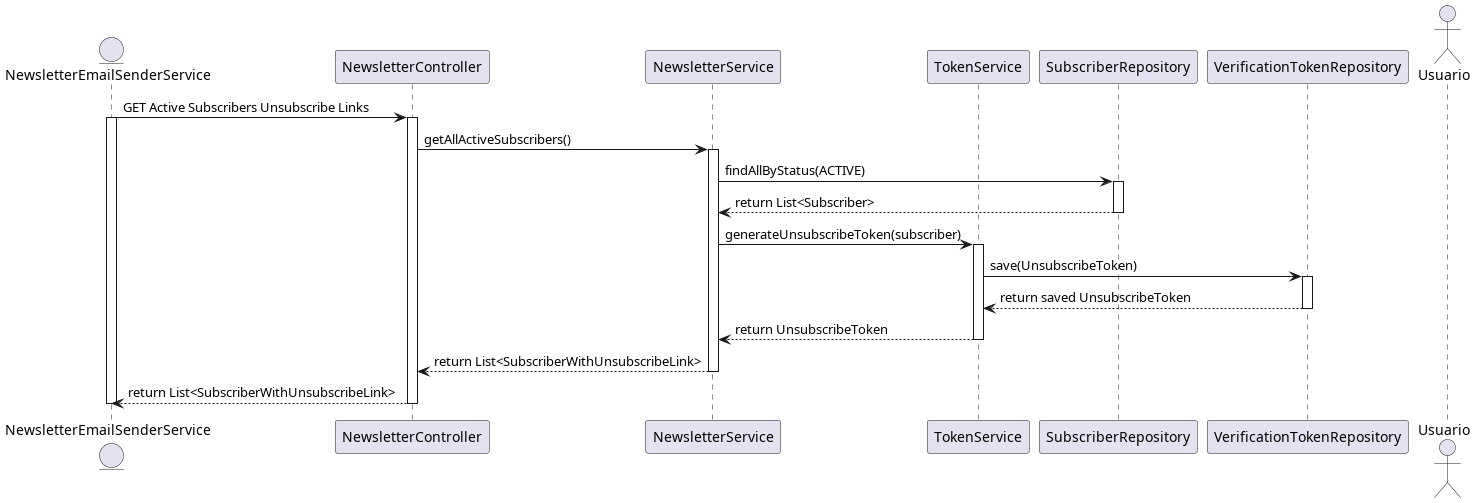

The diagram above was rendered by PlantUML. Its source (embedded in the PNG):
@startuml unsubscribeLink_generation_sequence_diagram
entity "NewsletterEmailSenderService" as EmailSenderService

participant "NewsletterController" as Controller
participant "NewsletterService" as Service
participant "TokenService" as TokenService
participant "SubscriberRepository" as Repo
participant "VerificationTokenRepository" as TokenRepo

actor Usuario

EmailSenderService -> Controller : GET Active Subscribers Unsubscribe Links
activate EmailSenderService
activate Controller
Controller -> Service : getAllActiveSubscribers()
activate Service
Service -> Repo : findAllByStatus(ACTIVE)
activate Repo
Repo --> Service : return List<Subscriber>
deactivate Repo
Service -> TokenService : generateUnsubscribeToken(subscriber)
activate TokenService
TokenService -> TokenRepo : save(UnsubscribeToken)
activate TokenRepo
TokenRepo --> TokenService : return saved UnsubscribeToken
deactivate TokenRepo
TokenService --> Service : return UnsubscribeToken
deactivate TokenService
Service --> Controller : return List<SubscriberWithUnsubscribeLink>
deactivate Service
Controller --> EmailSenderService : return List<SubscriberWithUnsubscribeLink>
deactivate Controller
deactivate EmailSenderService

@enduml